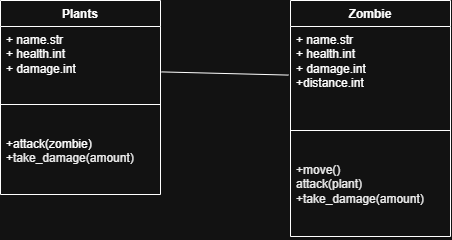

The diagram above was exported from draw.io. Its source (the exported page's mxGraphModel, read from the mxfile embedded in the PNG):
<mxGraphModel dx="1030" dy="562" grid="1" gridSize="10" guides="1" tooltips="1" connect="1" arrows="1" fold="1" page="1" pageScale="1" pageWidth="850" pageHeight="1100" math="0" shadow="0">
  <root>
    <mxCell id="0" />
    <mxCell id="1" parent="0" />
    <mxCell id="L70z18Ky9G4DUuJp_I-A-19" parent="1" style="swimlane;fontStyle=1;align=center;verticalAlign=top;childLayout=stackLayout;horizontal=1;startSize=26;horizontalStack=0;resizeParent=1;resizeParentMax=0;resizeLast=0;collapsible=1;marginBottom=0;whiteSpace=wrap;html=1;" value="Plants" vertex="1">
      <mxGeometry height="194" width="160" x="30" y="220" as="geometry" />
    </mxCell>
    <mxCell id="L70z18Ky9G4DUuJp_I-A-20" parent="L70z18Ky9G4DUuJp_I-A-19" style="text;strokeColor=none;fillColor=none;align=left;verticalAlign=top;spacingLeft=4;spacingRight=4;overflow=hidden;rotatable=0;points=[[0,0.5],[1,0.5]];portConstraint=eastwest;whiteSpace=wrap;html=1;" value="+ name.str&lt;div&gt;+ health.int&lt;/div&gt;&lt;div&gt;+ damage.int&lt;/div&gt;" vertex="1">
      <mxGeometry height="52" width="160" y="26" as="geometry" />
    </mxCell>
    <mxCell id="L70z18Ky9G4DUuJp_I-A-21" parent="L70z18Ky9G4DUuJp_I-A-19" style="line;strokeWidth=1;fillColor=none;align=left;verticalAlign=middle;spacingTop=-1;spacingLeft=3;spacingRight=3;rotatable=0;labelPosition=right;points=[];portConstraint=eastwest;strokeColor=inherit;" value="" vertex="1">
      <mxGeometry height="52" width="160" y="78" as="geometry" />
    </mxCell>
    <mxCell id="L70z18Ky9G4DUuJp_I-A-22" parent="L70z18Ky9G4DUuJp_I-A-19" style="text;strokeColor=none;fillColor=none;align=left;verticalAlign=top;spacingLeft=4;spacingRight=4;overflow=hidden;rotatable=0;points=[[0,0.5],[1,0.5]];portConstraint=eastwest;whiteSpace=wrap;html=1;" value="+attack(zombie)&lt;div&gt;+&lt;span style=&quot;background-color: transparent; color: rgb(0, 0, 0); font-family: Arial, sans-serif; font-size: 9pt; white-space: pre-wrap;&quot;&gt;take_damage(amount)&lt;/span&gt;&lt;/div&gt;" vertex="1">
      <mxGeometry height="64" width="160" y="130" as="geometry" />
    </mxCell>
    <mxCell id="L70z18Ky9G4DUuJp_I-A-23" parent="1" style="swimlane;fontStyle=1;align=center;verticalAlign=top;childLayout=stackLayout;horizontal=1;startSize=26;horizontalStack=0;resizeParent=1;resizeParentMax=0;resizeLast=0;collapsible=1;marginBottom=0;whiteSpace=wrap;html=1;" value="Zombie" vertex="1">
      <mxGeometry height="236" width="160" x="320" y="220" as="geometry" />
    </mxCell>
    <mxCell id="L70z18Ky9G4DUuJp_I-A-24" parent="L70z18Ky9G4DUuJp_I-A-23" style="text;strokeColor=none;fillColor=none;align=left;verticalAlign=top;spacingLeft=4;spacingRight=4;overflow=hidden;rotatable=0;points=[[0,0.5],[1,0.5]];portConstraint=eastwest;whiteSpace=wrap;html=1;" value="+ name.str&lt;div&gt;+ health.int&lt;/div&gt;&lt;div&gt;+ damage.int&lt;/div&gt;&lt;div&gt;+distance.int&lt;/div&gt;" vertex="1">
      <mxGeometry height="78" width="160" y="26" as="geometry" />
    </mxCell>
    <mxCell id="L70z18Ky9G4DUuJp_I-A-25" parent="L70z18Ky9G4DUuJp_I-A-23" style="line;strokeWidth=1;fillColor=none;align=left;verticalAlign=middle;spacingTop=-1;spacingLeft=3;spacingRight=3;rotatable=0;labelPosition=right;points=[];portConstraint=eastwest;strokeColor=inherit;" value="" vertex="1">
      <mxGeometry height="52" width="160" y="104" as="geometry" />
    </mxCell>
    <mxCell id="L70z18Ky9G4DUuJp_I-A-26" parent="L70z18Ky9G4DUuJp_I-A-23" style="text;strokeColor=none;fillColor=none;align=left;verticalAlign=top;spacingLeft=4;spacingRight=4;overflow=hidden;rotatable=0;points=[[0,0.5],[1,0.5]];portConstraint=eastwest;whiteSpace=wrap;html=1;" value="&lt;span id=&quot;docs-internal-guid-d9b7c3a5-7fff-afd6-d214-4a09ac292140&quot;&gt;&lt;span style=&quot;font-size: 9pt; font-family: Arial, sans-serif; color: rgb(0, 0, 0); background-color: transparent; font-variant: normal; vertical-align: baseline; white-space: pre-wrap;&quot;&gt;+move() &lt;/span&gt;&lt;/span&gt;&lt;div&gt;&lt;span&gt;&lt;span style=&quot;font-size: 9pt; font-family: Arial, sans-serif; color: rgb(0, 0, 0); background-color: transparent; font-variant: normal; vertical-align: baseline; white-space: pre-wrap;&quot;&gt;attack(plant) +take_damage(amount)&lt;/span&gt;&lt;/span&gt;&lt;/div&gt;" vertex="1">
      <mxGeometry height="80" width="160" y="156" as="geometry" />
    </mxCell>
    <mxCell id="L70z18Ky9G4DUuJp_I-A-29" edge="1" parent="1" source="L70z18Ky9G4DUuJp_I-A-20" style="endArrow=none;html=1;rounded=0;exitX=1.005;exitY=0.873;exitDx=0;exitDy=0;exitPerimeter=0;entryX=-0.012;entryY=0.623;entryDx=0;entryDy=0;entryPerimeter=0;" target="L70z18Ky9G4DUuJp_I-A-24" value="">
      <mxGeometry height="50" relative="1" width="50" as="geometry">
        <mxPoint x="500" y="320" as="sourcePoint" />
        <mxPoint x="550" y="270" as="targetPoint" />
      </mxGeometry>
    </mxCell>
  </root>
</mxGraphModel>